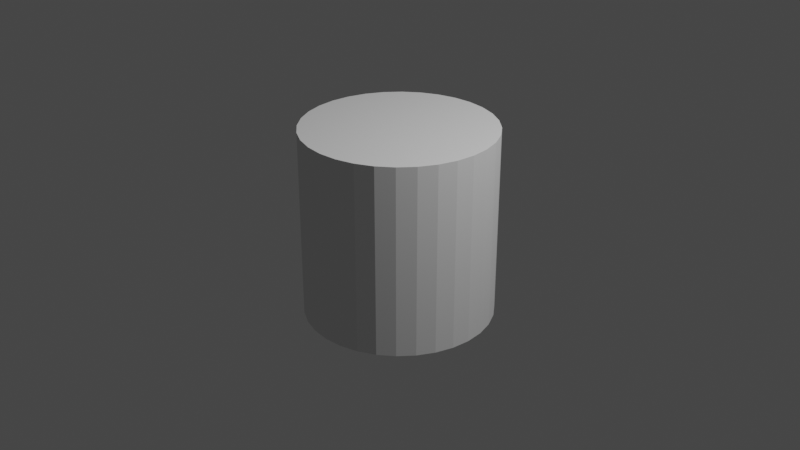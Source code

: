# Source: cylinder.blend  (saved by Blender 2.80.75; exported with 4.5.12 LTS)
import bpy
from mathutils import Matrix  # noqa: F401  (used for matrix-valued properties, if any)

bpy.ops.wm.read_factory_settings(use_empty=True)
scene = bpy.context.scene
scene.name = 'Scene'

# ---- collections
col_collection = bpy.data.collections.new('Collection'); scene.collection.children.link(col_collection)

# ---- world
world_world = bpy.data.worlds.new('World'); scene.world = world_world
world_world.use_nodes = True; world_world.node_tree.nodes.clear()
_N = world_world.node_tree.nodes; _L = world_world.node_tree.links
n0 = _N.new('ShaderNodeOutputWorld'); n0.name = 'World Output'; n0.location = (300, 300)
n1 = _N.new('ShaderNodeBackground'); n1.name = 'Background'; n1.location = (10, 300)
n1.inputs[0].default_value = (0.05088, 0.05088, 0.05088, 1.0)
_L.new(n1.outputs[0], n0.inputs[0])
n0.is_active_output = True
world_world.color = (0.05088, 0.05088, 0.05088)
world_world.use_sun_shadow = False
world_world.sun_shadow_jitter_overblur = 0.0

# ---- cameras
cam_camera = bpy.data.cameras.new('Camera')
cam_camera.clip_end = 100.0
cam_camera.ortho_scale = 7.314

# ---- lights
light_light = bpy.data.lights.new('Light', 'POINT')
light_light.transmission_factor = 0.0
light_light.energy = 1000.0
light_light.shadow_soft_size = 0.1
light_light.shadow_maximum_resolution = 0.006
light_light.use_absolute_resolution = True

# ---- meshes
me_cylinder = bpy.data.meshes.new('Cylinder')
me_cylinder.from_pydata([(0.0, 1.0, -1.0), (0.0, 1.0, 1.0), (0.1951, 0.9808, -1.0), (0.1951, 0.9808, 1.0), (0.3827, 0.9239, -1.0), (0.3827, 0.9239, 1.0), (0.5556, 0.8315, -1.0), (0.5556, 0.8315, 1.0), (0.7071, 0.7071, -1.0), (0.7071, 0.7071, 1.0), (0.8315, 0.5556, -1.0), (0.8315, 0.5556, 1.0), (0.9239, 0.3827, -1.0), (0.9239, 0.3827, 1.0), (0.9808, 0.1951, -1.0), (0.9808, 0.1951, 1.0), (1.0, 7.55e-08, -1.0), (1.0, 7.55e-08, 1.0), (0.9808, -0.1951, -1.0), (0.9808, -0.1951, 1.0), (0.9239, -0.3827, -1.0), (0.9239, -0.3827, 1.0), (0.8315, -0.5556, -1.0), (0.8315, -0.5556, 1.0), (0.7071, -0.7071, -1.0), (0.7071, -0.7071, 1.0), (0.5556, -0.8315, -1.0), (0.5556, -0.8315, 1.0), (0.3827, -0.9239, -1.0), (0.3827, -0.9239, 1.0), (0.1951, -0.9808, -1.0), (0.1951, -0.9808, 1.0), (-3.258e-07, -1.0, -1.0), (-3.258e-07, -1.0, 1.0), (-0.1951, -0.9808, -1.0), (-0.1951, -0.9808, 1.0), (-0.3827, -0.9239, -1.0), (-0.3827, -0.9239, 1.0), (-0.5556, -0.8315, -1.0), (-0.5556, -0.8315, 1.0), (-0.7071, -0.7071, -1.0), (-0.7071, -0.7071, 1.0), (-0.8315, -0.5556, -1.0), (-0.8315, -0.5556, 1.0), (-0.9239, -0.3827, -1.0), (-0.9239, -0.3827, 1.0), (-0.9808, -0.1951, -1.0), (-0.9808, -0.1951, 1.0), (-1.0, 9.656e-07, -1.0), (-1.0, 9.656e-07, 1.0), (-0.9808, 0.1951, -1.0), (-0.9808, 0.1951, 1.0), (-0.9239, 0.3827, -1.0), (-0.9239, 0.3827, 1.0), (-0.8315, 0.5556, -1.0), (-0.8315, 0.5556, 1.0), (-0.7071, 0.7071, -1.0), (-0.7071, 0.7071, 1.0), (-0.5556, 0.8315, -1.0), (-0.5556, 0.8315, 1.0), (-0.3827, 0.9239, -1.0), (-0.3827, 0.9239, 1.0), (-0.1951, 0.9808, -1.0), (-0.1951, 0.9808, 1.0)], [], [(0, 1, 3, 2), (2, 3, 5, 4), (4, 5, 7, 6), (6, 7, 9, 8), (8, 9, 11, 10), (10, 11, 13, 12), (12, 13, 15, 14), (14, 15, 17, 16), (16, 17, 19, 18), (18, 19, 21, 20), (20, 21, 23, 22), (22, 23, 25, 24), (24, 25, 27, 26), (26, 27, 29, 28), (28, 29, 31, 30), (30, 31, 33, 32), (32, 33, 35, 34), (34, 35, 37, 36), (36, 37, 39, 38), (38, 39, 41, 40), (40, 41, 43, 42), (42, 43, 45, 44), (44, 45, 47, 46), (46, 47, 49, 48), (48, 49, 51, 50), (50, 51, 53, 52), (52, 53, 55, 54), (54, 55, 57, 56), (56, 57, 59, 58), (58, 59, 61, 60), (3, 1, 63, 61, 59, 57, 55, 53, 51, 49, 47, 45, 43, 41, 39, 37, 35, 33, 31, 29, 27, 25, 23, 21, 19, 17, 15, 13, 11, 9, 7, 5), (60, 61, 63, 62), (62, 63, 1, 0), (0, 2, 4, 6, 8, 10, 12, 14, 16, 18, 20, 22, 24, 26, 28, 30, 32, 34, 36, 38, 40, 42, 44, 46, 48, 50, 52, 54, 56, 58, 60, 62)])
_uv = me_cylinder.uv_layers.new(name='UVMap')
_uv.uv.foreach_set('vector', [1.0, 0.5, 1.0, 1.0, 0.9688, 1.0, 0.9688, 0.5, 0.9688, 0.5, 0.9688, 1.0, 0.9375, 1.0, 0.9375, 0.5, 0.9375, 0.5, 0.9375, 1.0, 0.9062, 1.0, 0.9062, 0.5, 0.9062, 0.5, 0.9062, 1.0, 0.875, 1.0, 0.875, 0.5, 0.875, 0.5, 0.875, 1.0, 0.8438, 1.0, 0.8438, 0.5, 0.8438, 0.5, 0.8438, 1.0, 0.8125, 1.0, 0.8125, 0.5, 0.8125, 0.5, 0.8125, 1.0, 0.7812, 1.0, 0.7812, 0.5, 0.7812, 0.5, 0.7812, 1.0, 0.75, 1.0, 0.75, 0.5, 0.75, 0.5, 0.75, 1.0, 0.7188, 1.0, 0.7188, 0.5, 0.7188, 0.5, 0.7188, 1.0, 0.6875, 1.0, 0.6875, 0.5, 0.6875, 0.5, 0.6875, 1.0, 0.6562, 1.0, 0.6562, 0.5, 0.6562, 0.5, 0.6562, 1.0, 0.625, 1.0, 0.625, 0.5, 0.625, 0.5, 0.625, 1.0, 0.5938, 1.0, 0.5938, 0.5, 0.5938, 0.5, 0.5938, 1.0, 0.5625, 1.0, 0.5625, 0.5, 0.5625, 0.5, 0.5625, 1.0, 0.5312, 1.0, 0.5312, 0.5, 0.5312, 0.5, 0.5312, 1.0, 0.5, 1.0, 0.5, 0.5, 0.5, 0.5, 0.5, 1.0, 0.4688, 1.0, 0.4688, 0.5, 0.4688, 0.5, 0.4688, 1.0, 0.4375, 1.0, 0.4375, 0.5, 0.4375, 0.5, 0.4375, 1.0, 0.4062, 1.0, 0.4062, 0.5, 0.4062, 0.5, 0.4062, 1.0, 0.375, 1.0, 0.375, 0.5, 0.375, 0.5, 0.375, 1.0, 0.3438, 1.0, 0.3438, 0.5, 0.3438, 0.5, 0.3438, 1.0, 0.3125, 1.0, 0.3125, 0.5, 0.3125, 0.5, 0.3125, 1.0, 0.2812, 1.0, 0.2812, 0.5, 0.2812, 0.5, 0.2812, 1.0, 0.25, 1.0, 0.25, 0.5, 0.25, 0.5, 0.25, 1.0, 0.2188, 1.0, 0.2188, 0.5, 0.2188, 0.5, 0.2188, 1.0, 0.1875, 1.0, 0.1875, 0.5, 0.1875, 0.5, 0.1875, 1.0, 0.1562, 1.0, 0.1562, 0.5, 0.1562, 0.5, 0.1562, 1.0, 0.125, 1.0, 0.125, 0.5, 0.125, 0.5, 0.125, 1.0, 0.09375, 1.0, 0.09375, 0.5, 0.09375, 0.5, 0.09375, 1.0, 0.0625, 1.0, 0.0625, 0.5, 0.2968, 0.4854, 0.25, 0.49, 0.2032, 0.4854, 0.1582, 0.4717, 0.1167, 0.4496, 0.08029, 0.4197, 0.05045, 0.3833, 0.02827, 0.3418, 0.01461, 0.2968, 0.01, 0.25, 0.01461, 0.2032, 0.02827, 0.1582, 0.05045, 0.1167, 0.08029, 0.08029, 0.1167, 0.05045, 0.1582, 0.02827, 0.2032, 0.01461, 0.25, 0.01, 0.2968, 0.01461, 0.3418, 0.02827, 0.3833, 0.05045, 0.4197, 0.08029, 0.4496, 0.1167, 0.4717, 0.1582, 0.4854, 0.2032, 0.49, 0.25, 0.4854, 0.2968, 0.4717, 0.3418, 0.4496, 0.3833, 0.4197, 0.4197, 0.3833, 0.4496, 0.3418, 0.4717, 0.0625, 0.5, 0.0625, 1.0, 0.03125, 1.0, 0.03125, 0.5, 0.03125, 0.5, 0.03125, 1.0, 0.0, 1.0, 0.0, 0.5, 0.75, 0.49, 0.7968, 0.4854, 0.8418, 0.4717, 0.8833, 0.4496, 0.9197, 0.4197, 0.9496, 0.3833, 0.9717, 0.3418, 0.9854, 0.2968, 0.99, 0.25, 0.9854, 0.2032, 0.9717, 0.1582, 0.9496, 0.1167, 0.9197, 0.08029, 0.8833, 0.05045, 0.8418, 0.02827, 0.7968, 0.01461, 0.75, 0.01, 0.7032, 0.01461, 0.6582, 0.02827, 0.6167, 0.05045, 0.5803, 0.08029, 0.5504, 0.1167, 0.5283, 0.1582, 0.5146, 0.2032, 0.51, 0.25, 0.5146, 0.2968, 0.5283, 0.3418, 0.5504, 0.3833, 0.5803, 0.4197, 0.6167, 0.4496, 0.6582, 0.4717, 0.7032, 0.4854])
me_cylinder.use_remesh_preserve_volume = False
me_cylinder.use_remesh_preserve_attributes = False
me_cylinder.use_mirror_vertex_groups = False
me_cylinder.update()

# ---- objects
ob_light = bpy.data.objects.new('Light', light_light)
ob_camera = bpy.data.objects.new('Camera', cam_camera)
ob_cylinder = bpy.data.objects.new('Cylinder', me_cylinder)

# ---- transforms, parenting, visibility, modifiers, constraints
ob_light.location = (4.076, 1.005, 5.904)
ob_light.rotation_euler = (0.6503, 0.05522, 1.866)
ob_light.lock_rotations_4d = False
ob_light.empty_display_type = 'ARROWS'
ob_light.color = (0.0, 0.0, 0.0, 0.0)
ob_light.lineart.crease_threshold = 0.0
ob_camera.location = (7.359, -6.926, 4.958)
ob_camera.rotation_euler = (1.109, 0.0, 0.8149)
ob_camera.lock_rotations_4d = False
ob_camera.empty_display_type = 'ARROWS'
ob_camera.color = (0.0, 0.0, 0.0, 0.0)
ob_camera.display_type = 'WIRE'
ob_camera.lineart.crease_threshold = 0.0
ob_cylinder.location = (0.0, 0.0, 0.0)
ob_cylinder.lineart.crease_threshold = 0.0

# ---- collection membership
col_collection.objects.link(ob_light)
col_collection.objects.link(ob_camera)
col_collection.objects.link(ob_cylinder)

# ---- scene / render settings (as saved in the file)
scene.camera = ob_camera
scene.frame_start = 1; scene.frame_end = 250; scene.frame_set(1)
scene.render.engine = 'BLENDER_EEVEE_NEXT'
scene.cycles.use_denoising = False
scene.cycles.samples = 128
scene.cycles.sampling_pattern = 'TABULATED_SOBOL'
scene.cycles.use_adaptive_sampling = False
scene.cycles.use_light_tree = False
scene.view_settings.view_transform = 'Filmic'
bpy.context.view_layer.update()
